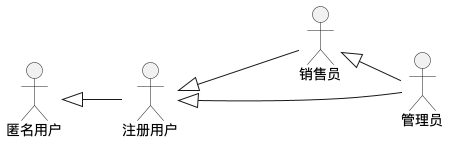

The diagram above was rendered by PlantUML. Its source (embedded in the PNG):
@startuml
'https://plantuml.com/use-case-diagram

/'
:Main Admin: as Admin
(Use the application) as (Use)

User -> (Start)
User --> (Use)

Admin ---> (Use)

note right of Admin : This is an example.

note right of (Use)
A note can also
be on several lines
end note

note "This note is connected\nto several objects." as N2
(Start) .. N2
N2 .. (Use)
'/


left to right direction
/'skinparam dpi 800

scale 600 width
scale 600 height'/


匿名用户 as guest
注册用户 as general
guest <|-- general
销售员 as seller
general <|--- seller
管理员 as admin
general <|-- admin
seller <|-- admin

/'rectangle 基本功能 {
usecase "访问主页" as V
}

rectangle 用户 as U {
usecase "注册" as Rg
usecase "登录" as Lg
usecase "修改账户" as Mu
usecase "删除账户" as Du
}

rectangle 图书 as B {
usecase "查询图书" as Sb
usecase "查看详情" as Vb
usecase "上架图书" as Ab
usecase "修改图书" as Mb
usecase "下架图书" as Db
}

rectangle 购物车 as C {
usecase "添加购物车" as Ac
usecase "删除购物车" as Dc
usecase "查看购物车" as Vc
usecase "结算购物车" as Cc
}

rectangle 订单 as O {
usecase "创建订单" as Co
usecase "支付订单" as P
usecase "修改订单" as Mo
usecase "删除订单" as Do
usecase "处理订单" as So
}

guest ---> Rg
guest ---> Lg
guest ---> V
guest ---> Sb
guest ---> Vb

general ---> Mu
general ---> Du
general ---> V
general ---> Sb
general ---> Vb
general ---> Ac
general ---> Vc
general ---> Dc
general ----> Cc
general ---> Co
general ---> P

seller ---> Ab
seller ---> Mb
seller ---> Db
seller ---> Do
seller ---> Mo


admin ---> V
admin ---> B
admin ---> C
admin ---> O'/
@enduml